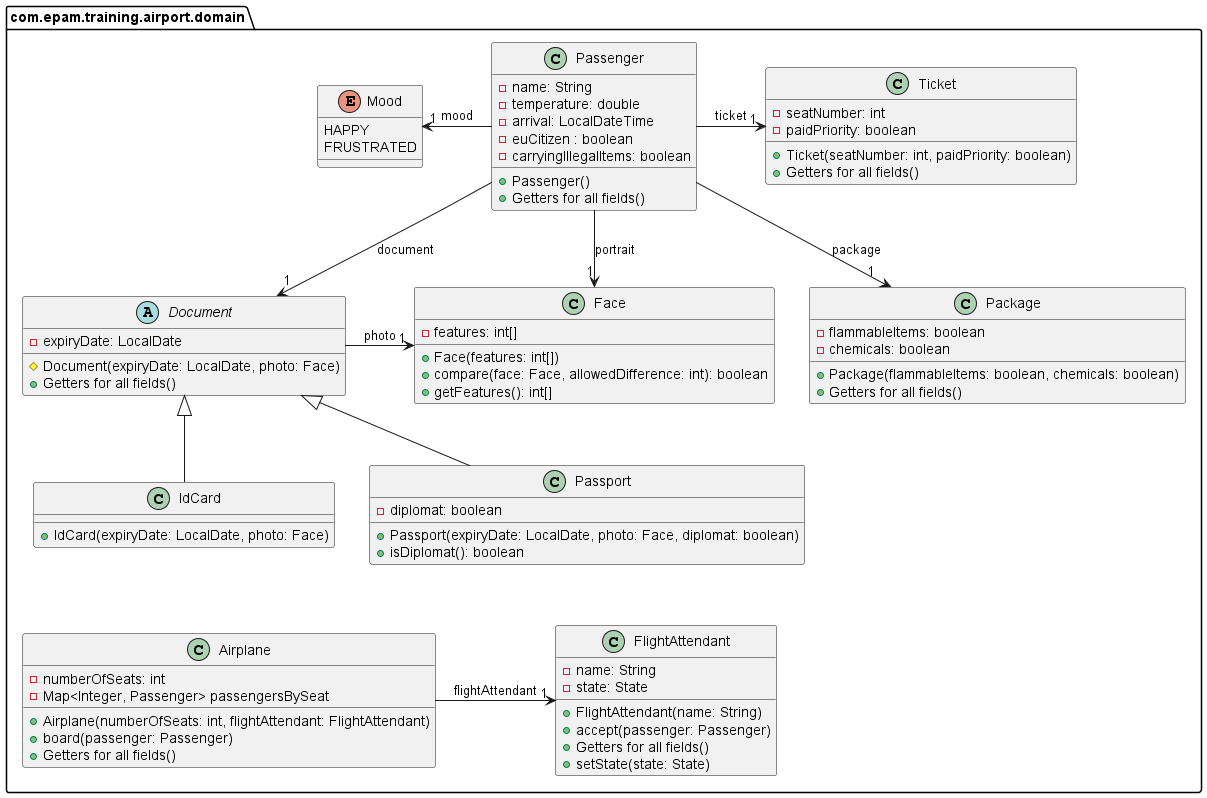

The diagram above was rendered by PlantUML. Its source (embedded in the PNG):
@startuml
package com.epam.training.airport.domain{

class Passenger{
    -name: String
    -temperature: double
    -arrival: LocalDateTime
    -euCitizen : boolean
    -carryingIllegalItems: boolean
    +Passenger()
    +Getters for all fields()
}

class FlightAttendant{
    -name: String
    -state: State
    +FlightAttendant(name: String)
    +accept(passenger: Passenger)
    +Getters for all fields()
    +setState(state: State)
}

enum Mood {
    HAPPY
    FRUSTRATED
}

class Face {
    -features: int[]
    +Face(features: int[])
    +compare(face: Face, allowedDifference: int): boolean
    +getFeatures(): int[]
}


abstract class Document {
    -expiryDate: LocalDate
    #Document(expiryDate: LocalDate, photo: Face)
    +Getters for all fields()
}

class IdCard extends Document {
    +IdCard(expiryDate: LocalDate, photo: Face)
}

class Passport extends Document {
    -diplomat: boolean
    +Passport(expiryDate: LocalDate, photo: Face, diplomat: boolean)
    +isDiplomat(): boolean
}

class Ticket{
    -seatNumber: int
    -paidPriority: boolean
    +Ticket(seatNumber: int, paidPriority: boolean)
    +Getters for all fields()
}

class Package{
    -flammableItems: boolean
    -chemicals: boolean
    +Package(flammableItems: boolean, chemicals: boolean)
    +Getters for all fields()
}

class Airplane{
    -numberOfSeats: int
    -Map<Integer, Passenger> passengersBySeat
    +Airplane(numberOfSeats: int, flightAttendant: FlightAttendant)
    +board(passenger: Passenger)
    +Getters for all fields()
}

}

'relations
Passenger -left-> "1" Mood: mood
Passenger -right-> "1" Ticket: ticket
Passenger -down-> "1" Package: package
Passenger -down-> "1" Document: document
Passenger -down-> "1" Face: portrait
Document -right-> "1" Face: photo
Airplane -right-> "1" FlightAttendant: flightAttendant
Document -right[hidden]- Package
''Ticket -right[hidden]- Airplane
IdCard -down[hidden]- Airplane
'
@enduml